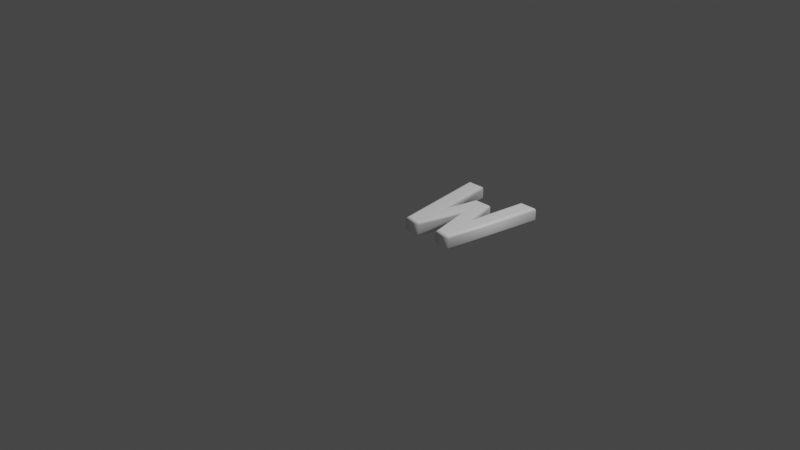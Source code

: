 # Source: 87.blend  (saved by Blender 2.83.19; exported with 4.5.12 LTS)
import bpy
from mathutils import Matrix  # noqa: F401  (used for matrix-valued properties, if any)

bpy.ops.wm.read_factory_settings(use_empty=True)
scene = bpy.context.scene
scene.name = 'Scene'

# ---- collections
col_collection = bpy.data.collections.new('Collection'); scene.collection.children.link(col_collection)

# ---- materials (node trees are filled in below, after node groups)
mat_material = bpy.data.materials.new('Material')
mat_material.alpha_threshold = 0.0
mat_material.use_transparent_shadow = False
mat_material.line_color = (0.0, 0.0, 0.0, 1.0)

# ---- material node trees
mat_material.use_nodes = True; mat_material.node_tree.nodes.clear()
_N = mat_material.node_tree.nodes; _L = mat_material.node_tree.links
n0 = _N.new('ShaderNodeOutputMaterial'); n0.name = 'Material Output'; n0.location = (300, 300)
n1 = _N.new('ShaderNodeBsdfPrincipled'); n1.name = 'Principled BSDF'; n1.location = (10, 300)
n1.distribution = 'GGX'
n1.subsurface_method = 'BURLEY'
n1.inputs[0].default_value = (1.0, 1.0, 1.0, 1.0)
n1.inputs[2].default_value = 0.4
n1.inputs[3].default_value = 1.45
n1.inputs[27].default_value = (0.0, 0.0, 0.0, 1.0)
n1.inputs[28].default_value = 1.0
_L.new(n1.outputs[0], n0.inputs[0])
n0.is_active_output = True

# ---- world
world_world = bpy.data.worlds.new('World'); scene.world = world_world
world_world.use_nodes = True; world_world.node_tree.nodes.clear()
_N = world_world.node_tree.nodes; _L = world_world.node_tree.links
n0 = _N.new('ShaderNodeOutputWorld'); n0.name = 'World Output'; n0.location = (300, 300)
n1 = _N.new('ShaderNodeBackground'); n1.name = 'Background'; n1.location = (10, 300)
n1.inputs[0].default_value = (0.05088, 0.05088, 0.05088, 1.0)
_L.new(n1.outputs[0], n0.inputs[0])
n0.is_active_output = True
world_world.color = (0.05088, 0.05088, 0.05088)
world_world.use_sun_shadow = False
world_world.sun_shadow_jitter_overblur = 0.0

# ---- cameras
cam_camera = bpy.data.cameras.new('Camera')
cam_camera.clip_end = 100.0
cam_camera.ortho_scale = 7.314

# ---- lights
light_light = bpy.data.lights.new('Light', 'POINT')
light_light.transmission_factor = 0.0
light_light.energy = 1000.0
light_light.shadow_soft_size = 0.1
light_light.shadow_maximum_resolution = 0.006
light_light.use_absolute_resolution = True

# ---- meshes
me_87 = bpy.data.meshes.new('87')
me_87.from_pydata([(0.1552, 1.311e-09, 0.08), (1.522e-09, 1.039, 0.08), (0.1371, 1.039, 0.08), (0.2367, 0.1956, 0.08), (0.355, 0.7539, 0.08), (0.5019, 0.7539, 0.08), (0.6216, 0.1942, 0.08), (0.7212, 1.039, 0.08), (0.8583, 1.039, 0.08), (0.7031, 1.311e-09, 0.08), (0.5701, 1.311e-09, 0.08), (0.4288, 0.6175, 0.08), (0.2882, 1.311e-09, 0.08), (0.1552, -3.577e-10, -0.08), (-4.151e-10, 1.039, -0.08), (0.1371, 1.039, -0.08), (0.2367, 0.1956, -0.08), (0.355, 0.7539, -0.08), (0.5019, 0.7539, -0.08), (0.6216, 0.1942, -0.08), (0.7212, 1.039, -0.08), (0.8583, 1.039, -0.08), (0.7031, -3.577e-10, -0.08), (0.5701, -3.577e-10, -0.08), (0.4288, 0.6175, -0.08), (0.2882, -3.577e-10, -0.08), (0.1552, -3.577e-10, -0.08), (0.1453, -0.01148, -0.07772), (0.137, -0.02121, -0.07121), (0.1314, -0.02772, -0.06148), (0.1294, -0.03, -0.05), (0.1294, -0.03, 0.05), (0.1314, -0.02772, 0.06148), (0.137, -0.02121, 0.07121), (0.1453, -0.01148, 0.07772), (0.1552, 1.311e-09, 0.08), (-4.151e-10, 1.039, -0.08), (-0.01332, 1.051, -0.07772), (-0.02462, 1.061, -0.07121), (-0.03216, 1.067, -0.06148), (-0.03481, 1.069, -0.05), (-0.03481, 1.069, 0.05), (-0.03216, 1.067, 0.06148), (-0.02462, 1.061, 0.07121), (-0.01332, 1.051, 0.07772), (1.522e-09, 1.039, 0.08), (0.1371, 1.039, -0.08), (0.1473, 1.051, -0.07772), (0.156, 1.061, -0.07121), (0.1618, 1.067, -0.06148), (0.1638, 1.069, -0.05), (0.1638, 1.069, 0.05), (0.1618, 1.067, 0.06148), (0.156, 1.061, 0.07121), (0.1473, 1.051, 0.07772), (0.1371, 1.039, 0.08), (0.2367, 0.1956, -0.08), (0.2399, 0.2662, -0.07772), (0.2427, 0.3261, -0.07121), (0.2445, 0.3661, -0.06148), (0.2451, 0.3801, -0.05), (0.2451, 0.3801, 0.05), (0.2445, 0.3661, 0.06148), (0.2427, 0.3261, 0.07121), (0.2399, 0.2662, 0.07772), (0.2367, 0.1956, 0.08), (0.355, 0.7539, -0.08), (0.3457, 0.7654, -0.07772), (0.3378, 0.7751, -0.07121), (0.3326, 0.7816, -0.06148), (0.3307, 0.7839, -0.05), (0.3307, 0.7839, 0.05), (0.3326, 0.7816, 0.06148), (0.3378, 0.7751, 0.07121), (0.3457, 0.7654, 0.07772), (0.355, 0.7539, 0.08), (0.5019, 0.7539, -0.08), (0.5112, 0.7654, -0.07772), (0.5191, 0.7751, -0.07121), (0.5243, 0.7816, -0.06148), (0.5262, 0.7839, -0.05), (0.5262, 0.7839, 0.05), (0.5243, 0.7816, 0.06148), (0.5191, 0.7751, 0.07121), (0.5112, 0.7654, 0.07772), (0.5019, 0.7539, 0.08), (0.6216, 0.1942, -0.08), (0.6184, 0.2645, -0.07772), (0.6156, 0.324, -0.07121), (0.6137, 0.3638, -0.06148), (0.6131, 0.3778, -0.05), (0.6131, 0.3778, 0.05), (0.6137, 0.3638, 0.06148), (0.6156, 0.324, 0.07121), (0.6184, 0.2645, 0.07772), (0.6216, 0.1942, 0.08), (0.7212, 1.039, -0.08), (0.711, 1.051, -0.07772), (0.7023, 1.061, -0.07121), (0.6966, 1.067, -0.06148), (0.6945, 1.069, -0.05), (0.6945, 1.069, 0.05), (0.6966, 1.067, 0.06148), (0.7023, 1.061, 0.07121), (0.711, 1.051, 0.07772), (0.7212, 1.039, 0.08), (0.8583, 1.039, -0.08), (0.8717, 1.051, -0.07772), (0.883, 1.061, -0.07121), (0.8905, 1.067, -0.06148), (0.8931, 1.069, -0.05), (0.8931, 1.069, 0.05), (0.8905, 1.067, 0.06148), (0.883, 1.061, 0.07121), (0.8717, 1.051, 0.07772), (0.8583, 1.039, 0.08), (0.7031, -3.577e-10, -0.08), (0.713, -0.01148, -0.07772), (0.7214, -0.02121, -0.07121), (0.727, -0.02772, -0.06148), (0.7289, -0.03, -0.05), (0.7289, -0.03, 0.05), (0.727, -0.02772, 0.06148), (0.7214, -0.02121, 0.07121), (0.713, -0.01148, 0.07772), (0.7031, 1.311e-09, 0.08), (0.5701, -3.577e-10, -0.08), (0.561, -0.01148, -0.07772), (0.5532, -0.02121, -0.07121), (0.548, -0.02772, -0.06148), (0.5462, -0.03, -0.05), (0.5462, -0.03, 0.05), (0.548, -0.02772, 0.06148), (0.5532, -0.02121, 0.07121), (0.561, -0.01148, 0.07772), (0.5701, 1.311e-09, 0.08), (0.4288, 0.6175, -0.08), (0.4288, 0.5659, -0.07772), (0.4289, 0.5222, -0.07121), (0.4289, 0.4929, -0.06148), (0.4289, 0.4827, -0.05), (0.4289, 0.4827, 0.05), (0.4289, 0.4929, 0.06148), (0.4289, 0.5222, 0.07121), (0.4288, 0.5659, 0.07772), (0.4288, 0.6175, 0.08), (0.2882, -3.577e-10, -0.08), (0.2974, -0.01148, -0.07772), (0.3051, -0.02121, -0.07121), (0.3103, -0.02772, -0.06148), (0.3121, -0.03, -0.05), (0.3121, -0.03, 0.05), (0.3103, -0.02772, 0.06148), (0.3051, -0.02121, 0.07121), (0.2974, -0.01148, 0.07772), (0.2882, 1.311e-09, 0.08)], [], [(0, 2, 1), (0, 3, 2), (6, 8, 7), (6, 9, 8), (3, 11, 4), (11, 5, 4), (11, 6, 5), (3, 12, 11), (10, 6, 11), (0, 12, 3), (10, 9, 6), (15, 13, 14), (16, 13, 15), (21, 19, 20), (22, 19, 21), (24, 16, 17), (18, 24, 17), (19, 24, 18), (25, 16, 24), (19, 23, 24), (25, 13, 16), (22, 23, 19), (27, 37, 36, 26), (28, 38, 37, 27), (29, 39, 38, 28), (30, 40, 39, 29), (31, 41, 40, 30), (32, 42, 41, 31), (33, 43, 42, 32), (34, 44, 43, 33), (35, 45, 44, 34), (37, 47, 46, 36), (38, 48, 47, 37), (39, 49, 48, 38), (40, 50, 49, 39), (41, 51, 50, 40), (42, 52, 51, 41), (43, 53, 52, 42), (44, 54, 53, 43), (45, 55, 54, 44), (47, 57, 56, 46), (48, 58, 57, 47), (49, 59, 58, 48), (50, 60, 59, 49), (51, 61, 60, 50), (52, 62, 61, 51), (53, 63, 62, 52), (54, 64, 63, 53), (55, 65, 64, 54), (57, 67, 66, 56), (58, 68, 67, 57), (59, 69, 68, 58), (60, 70, 69, 59), (61, 71, 70, 60), (62, 72, 71, 61), (63, 73, 72, 62), (64, 74, 73, 63), (65, 75, 74, 64), (67, 77, 76, 66), (68, 78, 77, 67), (69, 79, 78, 68), (70, 80, 79, 69), (71, 81, 80, 70), (72, 82, 81, 71), (73, 83, 82, 72), (74, 84, 83, 73), (75, 85, 84, 74), (77, 87, 86, 76), (78, 88, 87, 77), (79, 89, 88, 78), (80, 90, 89, 79), (81, 91, 90, 80), (82, 92, 91, 81), (83, 93, 92, 82), (84, 94, 93, 83), (85, 95, 94, 84), (87, 97, 96, 86), (88, 98, 97, 87), (89, 99, 98, 88), (90, 100, 99, 89), (91, 101, 100, 90), (92, 102, 101, 91), (93, 103, 102, 92), (94, 104, 103, 93), (95, 105, 104, 94), (97, 107, 106, 96), (98, 108, 107, 97), (99, 109, 108, 98), (100, 110, 109, 99), (101, 111, 110, 100), (102, 112, 111, 101), (103, 113, 112, 102), (104, 114, 113, 103), (105, 115, 114, 104), (107, 117, 116, 106), (108, 118, 117, 107), (109, 119, 118, 108), (110, 120, 119, 109), (111, 121, 120, 110), (112, 122, 121, 111), (113, 123, 122, 112), (114, 124, 123, 113), (115, 125, 124, 114), (117, 127, 126, 116), (118, 128, 127, 117), (119, 129, 128, 118), (120, 130, 129, 119), (121, 131, 130, 120), (122, 132, 131, 121), (123, 133, 132, 122), (124, 134, 133, 123), (125, 135, 134, 124), (127, 137, 136, 126), (128, 138, 137, 127), (129, 139, 138, 128), (130, 140, 139, 129), (131, 141, 140, 130), (132, 142, 141, 131), (133, 143, 142, 132), (134, 144, 143, 133), (135, 145, 144, 134), (137, 147, 146, 136), (138, 148, 147, 137), (139, 149, 148, 138), (140, 150, 149, 139), (141, 151, 150, 140), (142, 152, 151, 141), (143, 153, 152, 142), (144, 154, 153, 143), (145, 155, 154, 144), (147, 27, 26, 146), (148, 28, 27, 147), (149, 29, 28, 148), (150, 30, 29, 149), (151, 31, 30, 150), (152, 32, 31, 151), (153, 33, 32, 152), (154, 34, 33, 153), (155, 35, 34, 154)])
me_87.polygons.foreach_set('use_smooth', [0, 0, 0, 0, 0, 0, 0, 0, 0, 0, 0, 0, 0, 0, 0, 0, 0, 0, 0, 0, 0, 0, 1, 1, 1, 1, 1, 1, 1, 1, 1, 1, 1, 1, 1, 1, 1, 1, 1, 1, 1, 1, 1, 1, 1, 1, 1, 1, 1, 1, 1, 1, 1, 1, 1, 1, 1, 1, 1, 1, 1, 1, 1, 1, 1, 1, 1, 1, 1, 1, 1, 1, 1, 1, 1, 1, 1, 1, 1, 1, 1, 1, 1, 1, 1, 1, 1, 1, 1, 1, 1, 1, 1, 1, 1, 1, 1, 1, 1, 1, 1, 1, 1, 1, 1, 1, 1, 1, 1, 1, 1, 1, 1, 1, 1, 1, 1, 1, 1, 1, 1, 1, 1, 1, 1, 1, 1, 1, 1, 1, 1, 1, 1, 1, 1, 1, 1, 1, 1])
_uv = me_87.uv_layers.new(name='UVMap')
_uv.uv.foreach_set('vector', [0.283, 0.5866, 0.6732, 0.5934, 0.6732, 0.6449, 0.283, 0.5866, 0.3565, 0.556, 0.6732, 0.5934, 0.3559, 0.4115, 0.6732, 0.3226, 0.6732, 0.3741, 0.3559, 0.4115, 0.283, 0.3809, 0.6732, 0.3226, 0.3565, 0.556, 0.5148, 0.4839, 0.5661, 0.5116, 0.5148, 0.4839, 0.5661, 0.4564, 0.5661, 0.5116, 0.5148, 0.4839, 0.3559, 0.4115, 0.5661, 0.4564, 0.3565, 0.556, 0.283, 0.5367, 0.5148, 0.4839, 0.283, 0.4308, 0.3559, 0.4115, 0.5148, 0.4839, 0.283, 0.5866, 0.283, 0.5367, 0.3565, 0.556, 0.283, 0.4308, 0.283, 0.3809, 0.3559, 0.4115, 0.6732, 0.05161, 0.283, 0.0584, 0.6732, 0.0001241, 0.3565, 0.08898, 0.283, 0.0584, 0.6732, 0.05161, 0.6732, 0.3224, 0.3559, 0.2335, 0.6732, 0.2709, 0.283, 0.2641, 0.3559, 0.2335, 0.6732, 0.3224, 0.5148, 0.1611, 0.3565, 0.08898, 0.5661, 0.1334, 0.5661, 0.1886, 0.5148, 0.1611, 0.5661, 0.1334, 0.3559, 0.2335, 0.5148, 0.1611, 0.5661, 0.1886, 0.283, 0.1083, 0.3565, 0.08898, 0.5148, 0.1611, 0.3559, 0.2335, 0.283, 0.2142, 0.5148, 0.1611, 0.283, 0.1083, 0.283, 0.0584, 0.3565, 0.08898, 0.283, 0.2641, 0.283, 0.2142, 0.3559, 0.2335, 0.01133, 0.7359, 0.005973, 0.6905, 0.005838, 0.6906, 0.01166, 0.7358, 0.01102, 0.736, 0.006131, 0.6904, 0.005973, 0.6905, 0.01133, 0.7359, 0.01075, 0.7361, 0.006323, 0.6904, 0.006131, 0.6904, 0.01102, 0.736, 0.01051, 0.7361, 0.006544, 0.6905, 0.006323, 0.6904, 0.01075, 0.7361, 0.006982, 0.7376, 0.00448, 0.69, 0.006544, 0.6905, 0.01051, 0.7361, 0.006624, 0.7379, 0.004343, 0.6899, 0.00448, 0.69, 0.006982, 0.7376, 0.006303, 0.7382, 0.004254, 0.6898, 0.004343, 0.6899, 0.006624, 0.7379, 0.005995, 0.7385, 0.004188, 0.6899, 0.004254, 0.6898, 0.006303, 0.7382, 0.00566, 0.7389, 0.004112, 0.6899, 0.004188, 0.6899, 0.005995, 0.7385, 0.005973, 0.6905, 0.01011, 0.6897, 0.01056, 0.69, 0.005838, 0.6906, 0.006131, 0.6904, 0.009658, 0.6896, 0.01011, 0.6897, 0.005973, 0.6905, 0.006323, 0.6904, 0.009223, 0.6896, 0.009658, 0.6896, 0.006131, 0.6904, 0.006544, 0.6905, 0.008811, 0.6898, 0.009223, 0.6896, 0.006323, 0.6904, 0.00448, 0.69, 0.009279, 0.6887, 0.008811, 0.6898, 0.006544, 0.6905, 0.004343, 0.6899, 0.009402, 0.6885, 0.009279, 0.6887, 0.00448, 0.69, 0.004254, 0.6898, 0.009484, 0.6883, 0.009402, 0.6885, 0.004343, 0.6899, 0.004188, 0.6899, 0.009502, 0.6881, 0.009484, 0.6883, 0.004254, 0.6898, 0.004112, 0.6899, 0.009454, 0.688, 0.009502, 0.6881, 0.004188, 0.6899, 0.01011, 0.6897, 0.01768, 0.7185, 0.01774, 0.7252, 0.01056, 0.69, 0.009658, 0.6896, 0.01751, 0.7125, 0.01768, 0.7185, 0.01011, 0.6897, 0.009223, 0.6896, 0.01719, 0.7078, 0.01751, 0.7125, 0.009658, 0.6896, 0.008811, 0.6898, 0.01663, 0.7049, 0.01719, 0.7078, 0.009223, 0.6896, 0.009279, 0.6887, 0.01267, 0.7017, 0.01663, 0.7049, 0.008811, 0.6898, 0.009402, 0.6885, 0.01194, 0.702, 0.01267, 0.7017, 0.009279, 0.6887, 0.009484, 0.6883, 0.01092, 0.7039, 0.01194, 0.702, 0.009402, 0.6885, 0.009502, 0.6881, 0.009718, 0.7072, 0.01092, 0.7039, 0.009484, 0.6883, 0.009454, 0.688, 0.008433, 0.7113, 0.009718, 0.7072, 0.009502, 0.6881, 0.01768, 0.7185, 0.0304, 0.6684, 0.03018, 0.6693, 0.01774, 0.7252, 0.01751, 0.7125, 0.03073, 0.6677, 0.0304, 0.6684, 0.01768, 0.7185, 0.01719, 0.7078, 0.03117, 0.667, 0.03073, 0.6677, 0.01751, 0.7125, 0.01663, 0.7049, 0.03168, 0.6665, 0.03117, 0.667, 0.01719, 0.7078, 0.01267, 0.7017, 0.02467, 0.6597, 0.03168, 0.6665, 0.01663, 0.7049, 0.01194, 0.702, 0.02385, 0.6589, 0.02467, 0.6597, 0.01267, 0.7017, 0.01092, 0.7039, 0.02314, 0.658, 0.02385, 0.6589, 0.01194, 0.702, 0.009718, 0.7072, 0.02251, 0.6569, 0.02314, 0.658, 0.01092, 0.7039, 0.008433, 0.7113, 0.02191, 0.6557, 0.02251, 0.6569, 0.009718, 0.7072, 0.0304, 0.6684, 0.0508, 0.6525, 0.05108, 0.6545, 0.03018, 0.6693, 0.03073, 0.6677, 0.05057, 0.6526, 0.0508, 0.6525, 0.0304, 0.6684, 0.03117, 0.667, 0.05062, 0.6541, 0.05057, 0.6526, 0.03073, 0.6677, 0.03168, 0.6665, 0.05099, 0.6561, 0.05062, 0.6541, 0.03117, 0.667, 0.02467, 0.6597, 0.04811, 0.6452, 0.05099, 0.6561, 0.03168, 0.6665, 0.02385, 0.6589, 0.04964, 0.6419, 0.04811, 0.6452, 0.02467, 0.6597, 0.02314, 0.658, 0.05086, 0.6386, 0.04964, 0.6419, 0.02385, 0.6589, 0.02251, 0.6569, 0.05141, 0.6361, 0.05086, 0.6386, 0.02314, 0.658, 0.02191, 0.6557, 0.05117, 0.6348, 0.05141, 0.6361, 0.02251, 0.6569, 0.0508, 0.6525, 0.1499, 0.7444, 0.1599, 0.7914, 0.05108, 0.6545, 0.05057, 0.6526, 0.1403, 0.7033, 0.1499, 0.7444, 0.0508, 0.6525, 0.05062, 0.6541, 0.1316, 0.6724, 0.1403, 0.7033, 0.05057, 0.6526, 0.05099, 0.6561, 0.1239, 0.654, 0.1316, 0.6724, 0.05062, 0.6541, 0.04811, 0.6452, 0.07885, 0.6357, 0.1239, 0.654, 0.05099, 0.6561, 0.04964, 0.6419, 0.07133, 0.6405, 0.07885, 0.6357, 0.04811, 0.6452, 0.05086, 0.6386, 0.06266, 0.6568, 0.07133, 0.6405, 0.04964, 0.6419, 0.05141, 0.6361, 0.05317, 0.6826, 0.06266, 0.6568, 0.05086, 0.6386, 0.05117, 0.6348, 0.04351, 0.7142, 0.05317, 0.6826, 0.05141, 0.6361, 0.1499, 0.7444, 0.2006, 0.08069, 0.1953, 0.08549, 0.1599, 0.7914, 0.1403, 0.7033, 0.2063, 0.07658, 0.2006, 0.08069, 0.1499, 0.7444, 0.1316, 0.6724, 0.2124, 0.0737, 0.2063, 0.07658, 0.1403, 0.7033, 0.1239, 0.654, 0.2186, 0.0723, 0.2124, 0.0737, 0.1316, 0.6724, 0.07885, 0.6357, 0.1726, 0.05041, 0.2186, 0.0723, 0.1239, 0.654, 0.07133, 0.6405, 0.1694, 0.04915, 0.1726, 0.05041, 0.07885, 0.6357, 0.06266, 0.6568, 0.1666, 0.04871, 0.1694, 0.04915, 0.07133, 0.6405, 0.05317, 0.6826, 0.1639, 0.04828, 0.1666, 0.04871, 0.06266, 0.6568, 0.04351, 0.7142, 0.1611, 0.04683, 0.1639, 0.04828, 0.05317, 0.6826, 0.2006, 0.08069, 0.2789, 0.05044, 0.2828, 0.06786, 0.1953, 0.08549, 0.2063, 0.07658, 0.2741, 0.03457, 0.2789, 0.05044, 0.2006, 0.08069, 0.2124, 0.0737, 0.268, 0.02103, 0.2741, 0.03457, 0.2063, 0.07658, 0.2186, 0.0723, 0.2609, 0.01038, 0.268, 0.02103, 0.2124, 0.0737, 0.1726, 0.05041, 0.2821, 0.001023, 0.2609, 0.01038, 0.2186, 0.0723, 0.1694, 0.04915, 0.2818, 0.0001241, 0.2821, 0.001023, 0.1726, 0.05041, 0.1666, 0.04871, 0.2805, 0.001591, 0.2818, 0.0001241, 0.1694, 0.04915, 0.1639, 0.04828, 0.2786, 0.0047, 0.2805, 0.001591, 0.1666, 0.04871, 0.1611, 0.04683, 0.2767, 0.008305, 0.2786, 0.0047, 0.1639, 0.04828, 0.2789, 0.05044, 0.2278, 0.9157, 0.2299, 0.9116, 0.2828, 0.06786, 0.2741, 0.03457, 0.2253, 0.9188, 0.2278, 0.9157, 0.2789, 0.05044, 0.268, 0.02103, 0.2226, 0.9207, 0.2253, 0.9188, 0.2741, 0.03457, 0.2609, 0.01038, 0.2195, 0.9211, 0.2226, 0.9207, 0.268, 0.02103, 0.2821, 0.001023, 0.2688, 0.9378, 0.2195, 0.9211, 0.2609, 0.01038, 0.2818, 0.0001241, 0.2727, 0.9406, 0.2688, 0.9378, 0.2821, 0.001023, 0.2805, 0.001591, 0.276, 0.9425, 0.2727, 0.9406, 0.2818, 0.0001241, 0.2786, 0.0047, 0.2792, 0.9439, 0.276, 0.9425, 0.2805, 0.001591, 0.2767, 0.008305, 0.2828, 0.9453, 0.2792, 0.9439, 0.2786, 0.0047, 0.2278, 0.9157, 0.1644, 0.9289, 0.1608, 0.9129, 0.2299, 0.9116, 0.2253, 0.9188, 0.1686, 0.9442, 0.1644, 0.9289, 0.2278, 0.9157, 0.2226, 0.9207, 0.1733, 0.9584, 0.1686, 0.9442, 0.2253, 0.9188, 0.2195, 0.9211, 0.1785, 0.9714, 0.1733, 0.9584, 0.2226, 0.9207, 0.2688, 0.9378, 0.177, 0.9945, 0.1785, 0.9714, 0.2195, 0.9211, 0.2727, 0.9406, 0.1781, 0.9964, 0.177, 0.9945, 0.2688, 0.9378, 0.276, 0.9425, 0.1794, 0.9975, 0.1781, 0.9964, 0.2727, 0.9406, 0.2792, 0.9439, 0.181, 0.9984, 0.1794, 0.9975, 0.276, 0.9425, 0.2828, 0.9453, 0.1827, 0.9999, 0.181, 0.9984, 0.2792, 0.9439, 0.1644, 0.9289, 0.04847, 0.7089, 0.04531, 0.6897, 0.1608, 0.9129, 0.1686, 0.9442, 0.05102, 0.727, 0.04847, 0.7089, 0.1644, 0.9289, 0.1733, 0.9584, 0.05246, 0.7425, 0.05102, 0.727, 0.1686, 0.9442, 0.1785, 0.9714, 0.05244, 0.7544, 0.05246, 0.7425, 0.1733, 0.9584, 0.177, 0.9945, 0.03064, 0.7745, 0.05244, 0.7544, 0.1785, 0.9714, 0.1781, 0.9964, 0.02627, 0.7754, 0.03064, 0.7745, 0.177, 0.9945, 0.1794, 0.9975, 0.01937, 0.7728, 0.02627, 0.7754, 0.1781, 0.9964, 0.181, 0.9984, 0.01037, 0.7674, 0.01937, 0.7728, 0.1794, 0.9975, 0.1827, 0.9999, 0.0001241, 0.7602, 0.01037, 0.7674, 0.181, 0.9984, 0.04847, 0.7089, 0.01758, 0.7412, 0.01814, 0.7403, 0.04531, 0.6897, 0.05102, 0.727, 0.01685, 0.7414, 0.01758, 0.7412, 0.04847, 0.7089, 0.05246, 0.7425, 0.0161, 0.741, 0.01685, 0.7414, 0.05102, 0.727, 0.05244, 0.7544, 0.01544, 0.7405, 0.0161, 0.741, 0.05246, 0.7425, 0.03064, 0.7745, 0.01196, 0.7442, 0.01544, 0.7405, 0.05244, 0.7544, 0.02627, 0.7754, 0.01237, 0.7448, 0.01196, 0.7442, 0.03064, 0.7745, 0.01937, 0.7728, 0.01273, 0.7455, 0.01237, 0.7448, 0.02627, 0.7754, 0.01037, 0.7674, 0.01282, 0.7462, 0.01273, 0.7455, 0.01937, 0.7728, 0.0001241, 0.7602, 0.01249, 0.7466, 0.01282, 0.7462, 0.01037, 0.7674, 0.01758, 0.7412, 0.01133, 0.7359, 0.01166, 0.7358, 0.01814, 0.7403, 0.01685, 0.7414, 0.01102, 0.736, 0.01133, 0.7359, 0.01758, 0.7412, 0.0161, 0.741, 0.01075, 0.7361, 0.01102, 0.736, 0.01685, 0.7414, 0.01544, 0.7405, 0.01051, 0.7361, 0.01075, 0.7361, 0.0161, 0.741, 0.01196, 0.7442, 0.006982, 0.7376, 0.01051, 0.7361, 0.01544, 0.7405, 0.01237, 0.7448, 0.006624, 0.7379, 0.006982, 0.7376, 0.01196, 0.7442, 0.01273, 0.7455, 0.006303, 0.7382, 0.006624, 0.7379, 0.01237, 0.7448, 0.01282, 0.7462, 0.005995, 0.7385, 0.006303, 0.7382, 0.01273, 0.7455, 0.01249, 0.7466, 0.00566, 0.7389, 0.005995, 0.7385, 0.01282, 0.7462])
me_87.materials.append(mat_material)
me_87.use_remesh_fix_poles = True
me_87.use_remesh_preserve_attributes = False
me_87.use_mirror_vertex_groups = False
me_87.update()

# ---- objects
ob_light = bpy.data.objects.new('Light', light_light)
ob_camera = bpy.data.objects.new('Camera', cam_camera)
ob_87 = bpy.data.objects.new('87', me_87)

# ---- transforms, parenting, visibility, modifiers, constraints
ob_light.location = (4.076, 1.005, 5.904)
ob_light.rotation_euler = (0.6503, 0.05522, 1.866)
ob_light.lock_rotations_4d = False
ob_light.empty_display_type = 'ARROWS'
ob_light.color = (0.0, 0.0, 0.0, 0.0)
ob_light.lineart.crease_threshold = 0.0
ob_camera.location = (7.359, -6.926, 4.958)
ob_camera.rotation_euler = (1.109, 0.0, 0.8149)
ob_camera.lock_rotations_4d = False
ob_camera.empty_display_type = 'ARROWS'
ob_camera.color = (0.0, 0.0, 0.0, 0.0)
ob_camera.display_type = 'WIRE'
ob_camera.lineart.crease_threshold = 0.0
ob_87.location = (0.0, 0.0, 0.0)
ob_87.lineart.crease_threshold = 0.0

# ---- collection membership
col_collection.objects.link(ob_light)
col_collection.objects.link(ob_camera)
col_collection.objects.link(ob_87)

# ---- scene / render settings (as saved in the file)
scene.camera = ob_camera
scene.frame_start = 1; scene.frame_end = 250; scene.frame_set(1)
scene.render.engine = 'BLENDER_EEVEE_NEXT'
scene.cycles.use_denoising = False
scene.cycles.samples = 128
scene.cycles.sampling_pattern = 'TABULATED_SOBOL'
scene.cycles.use_adaptive_sampling = False
scene.cycles.use_light_tree = False
scene.view_settings.view_transform = 'Filmic'
bpy.context.view_layer.update()
